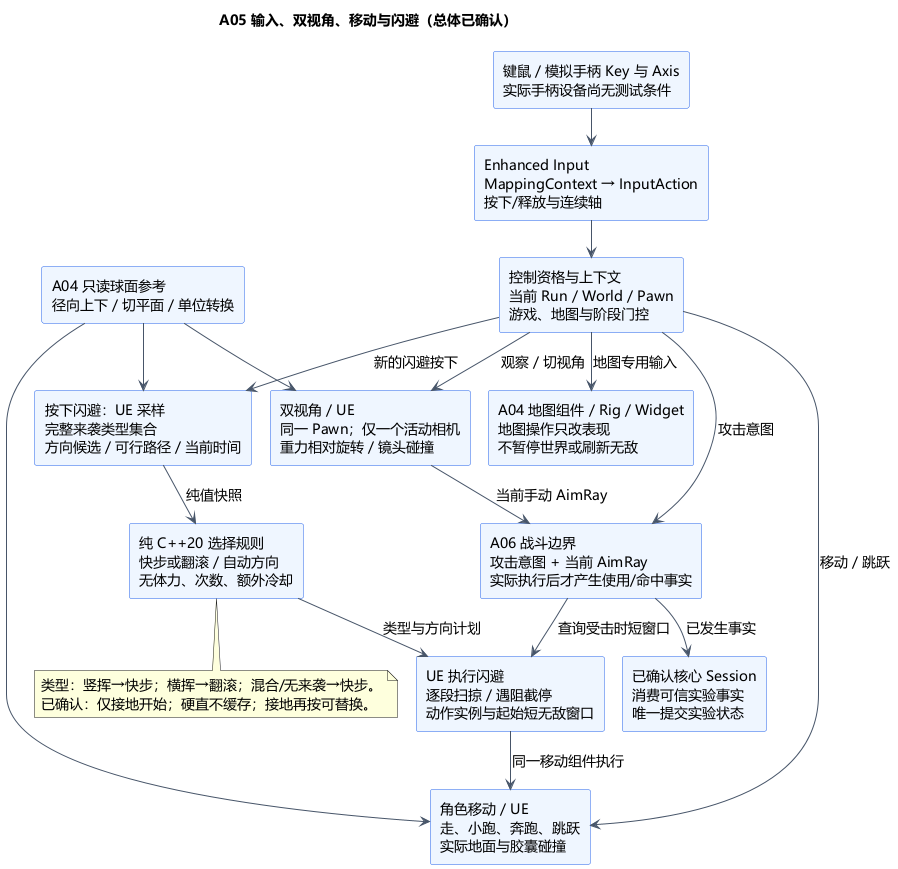

The diagram above was rendered by PlantUML. Its source (embedded in the PNG):
@startuml A05-input-camera-locomotion
!pragma layout smetana
title A05 输入、双视角、移动与闪避（总体已确认）
skinparam defaultFontName Microsoft YaHei
skinparam defaultFontSize 14
skinparam shadowing false
skinparam componentStyle rectangle
skinparam componentBackgroundColor #EFF6FF
skinparam componentBorderColor #2563EB
skinparam ArrowColor #475569
top to bottom direction

component "键鼠 / 模拟手柄 Key 与 Axis\n实际手柄设备尚无测试条件" as Device
component "Enhanced Input\nMappingContext → InputAction\n按下/释放与连续轴" as Input
component "控制资格与上下文\n当前 Run / World / Pawn\n游戏、地图与阶段门控" as Gate
component "A04 只读球面参考\n径向上下 / 切平面 / 单位转换" as Sphere
component "角色移动 / UE\n走、小跑、奔跑、跳跃\n实际地面与胶囊碰撞" as Move
component "双视角 / UE\n同一 Pawn；仅一个活动相机\n重力相对旋转 / 镜头碰撞" as Camera
component "按下闪避：UE 采样\n完整来袭类型集合\n方向候选 / 可行路径 / 当前时间" as Sample
component "纯 C++20 选择规则\n快步或翻滚 / 自动方向\n无体力、次数、额外冷却" as Rules
component "UE 执行闪避\n逐段扫掠 / 遇阻截停\n动作实例与起始短无敌窗口" as Dodge
component "A06 战斗边界\n攻击意图 + 当前 AimRay\n实际执行后才产生使用/命中事实" as Combat
component "A04 地图组件 / Rig / Widget\n地图操作只改表现\n不暂停世界或刷新无敌" as Map
component "已确认核心 Session\n消费可信实验事实\n唯一提交实验状态" as Session

Device --> Input
Input --> Gate
Gate --> Move : 移动 / 跳跃
Gate --> Camera : 观察 / 切视角
Gate --> Sample : 新的闪避按下
Gate --> Combat : 攻击意图
Gate --> Map : 地图专用输入
Sphere --> Move
Sphere --> Camera
Sphere --> Sample
Camera --> Combat : 当前手动 AimRay
Sample --> Rules : 纯值快照
Rules --> Dodge : 类型与方向计划
Dodge --> Move : 同一移动组件执行
Combat --> Dodge : 查询受击时短窗口
Combat --> Session : 已发生事实

note bottom of Rules
类型：竖挥→快步；横挥→翻滚；混合/无来袭→快步。
已确认：仅接地开始；硬直不缓存；接地再按可替换。
end note
@enduml